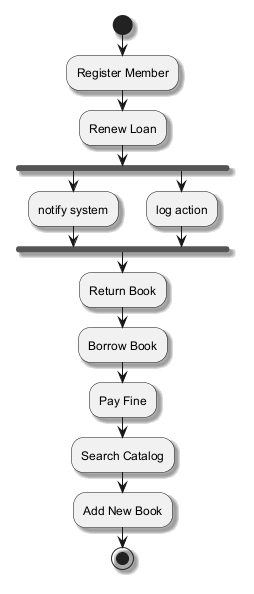

The diagram above was rendered by PlantUML. Its source (embedded in the PNG):
@startuml
skinparam backgroundColor #FFFFFF
skinparam classBackgroundColor #F3E5F5
skinparam classBorderColor #6A1B9A
skinparam shadowing true
start
:Register Member;
:Renew Loan;
fork
:notify system;
fork again
:log action;
end fork
:Return Book;
:Borrow Book;
:Pay Fine;
:Search Catalog;
:Add New Book;
stop
@enduml